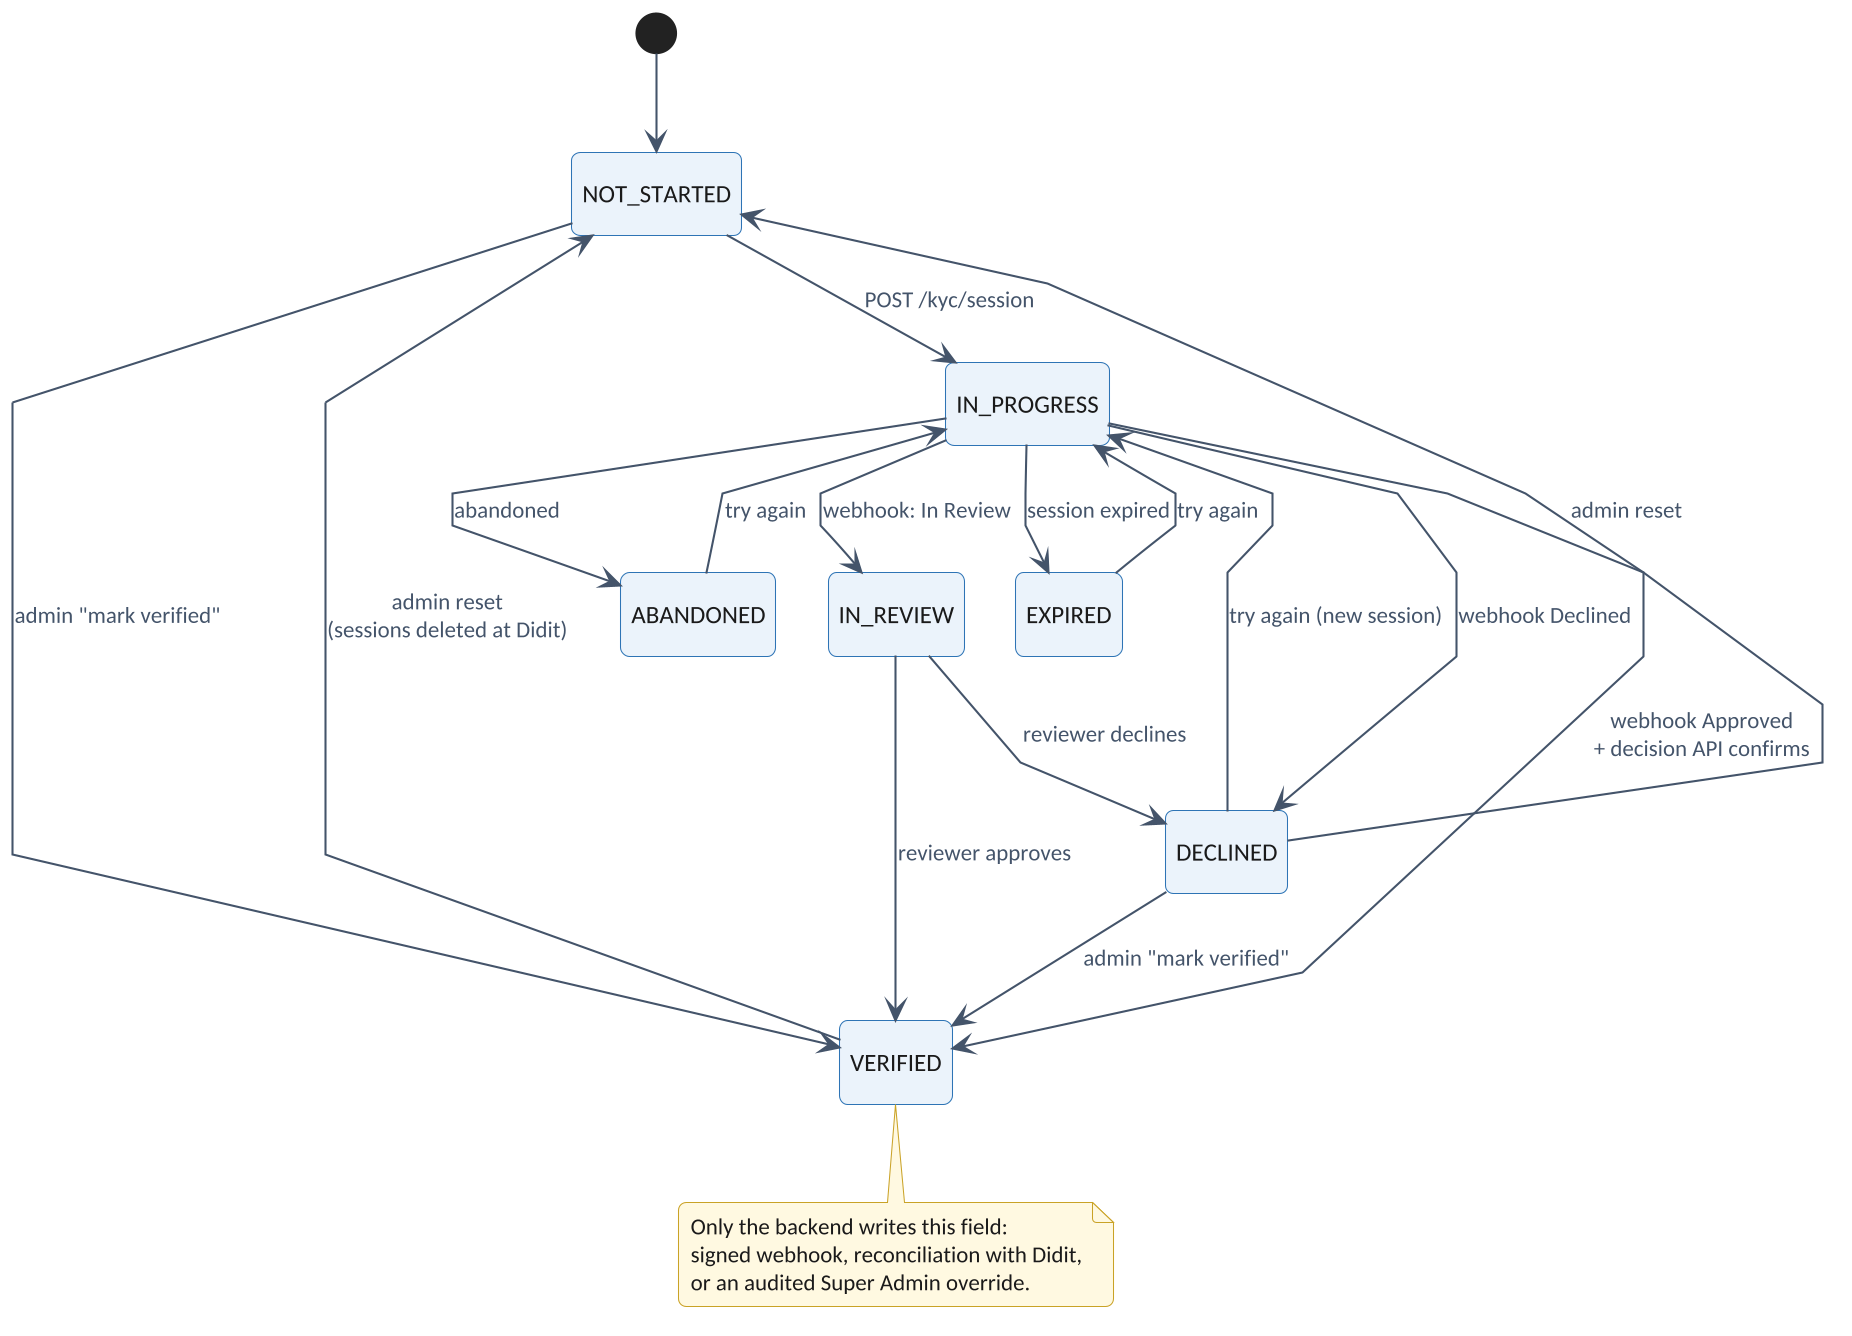

The diagram above was rendered by PlantUML. Its source (embedded in the PNG):
@startuml
!include theme.iuml
skinparam linetype polyline
hide empty description
[*] --> NOT_STARTED
NOT_STARTED --> IN_PROGRESS : POST /kyc/session
IN_PROGRESS --> IN_REVIEW : webhook: In Review
IN_PROGRESS --> VERIFIED : webhook Approved\n+ decision API confirms
IN_PROGRESS --> DECLINED : webhook Declined
IN_PROGRESS --> EXPIRED : session expired
IN_PROGRESS --> ABANDONED : abandoned
IN_REVIEW --> VERIFIED : reviewer approves
IN_REVIEW --> DECLINED : reviewer declines
DECLINED --> IN_PROGRESS : try again (new session)
EXPIRED --> IN_PROGRESS : try again
ABANDONED --> IN_PROGRESS : try again
VERIFIED --> NOT_STARTED : admin reset\n(sessions deleted at Didit)
DECLINED --> NOT_STARTED : admin reset
NOT_STARTED --> VERIFIED : admin "mark verified"
DECLINED --> VERIFIED : admin "mark verified"
note bottom of VERIFIED : Only the backend writes this field:\nsigned webhook, reconciliation with Didit,\nor an audited Super Admin override.
@enduml